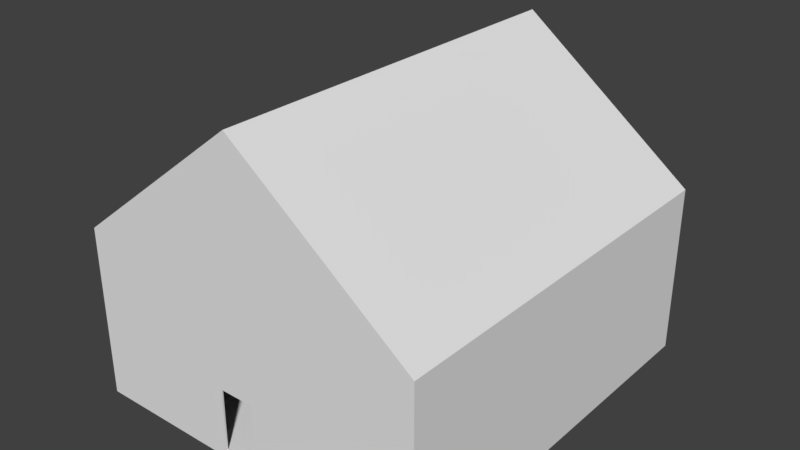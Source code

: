# Source: House.blend  (saved by Blender 2.78.0; exported with 4.5.12 LTS)
import bpy
from mathutils import Matrix  # noqa: F401  (used for matrix-valued properties, if any)

bpy.ops.wm.read_factory_settings(use_empty=True)
scene = bpy.context.scene
scene.name = 'Scene'

# ---- collections
col_collection_1 = bpy.data.collections.new('Collection 1'); scene.collection.children.link(col_collection_1)

# ---- materials (node trees are filled in below, after node groups)
mat_material = bpy.data.materials.new('Material')
mat_material.alpha_threshold = 0.0
mat_material.use_transparent_shadow = False
mat_material.roughness = 0.5
mat_material.line_color = (0.0, 0.0, 0.0, 1.0)

# ---- material node trees

# ---- world
world_world = bpy.data.worlds.new('World'); scene.world = world_world
world_world.color = (0.05088, 0.05088, 0.05088)
world_world.use_sun_shadow = False
world_world.sun_shadow_jitter_overblur = 0.0
world_world.cycles.sampling_method = 'MANUAL'

# ---- meshes
me_cube = bpy.data.meshes.new('Cube')
me_cube.from_pydata([(1.0, 1.0, -1.0), (1.0, -1.0, -1.0), (-1.0, -1.0, -1.0), (-1.0, 1.0, -1.0), (1.0, 1.0, 1.0), (1.0, -1.0, 1.0), (-1.0, -1.0, 1.0), (-1.0, 1.0, 1.0), (0.9925, 0.9925, -0.9085), (0.9925, -0.9925, -0.9085), (-0.9925, -0.9925, -0.9085), (-0.9925, 0.9925, -0.9085), (0.9925, 0.9925, 0.9282), (0.9925, -0.9925, 0.9282), (-0.9925, -0.9925, 0.9282), (-0.9925, 0.9925, 0.9282), (-0.1485, -1.0, -0.1608), (-0.1485, -0.9925, -0.1608), (-0.1485, -1.0, -0.8931), (-0.1485, -0.9925, -0.8931), (0.05308, -1.0, -0.8931), (0.05308, -0.9925, -0.8931), (0.05308, -1.0, -0.1608), (0.05308, -0.9925, -0.1608), (0.7331, 1.0, 0.6492), (0.7331, 0.9925, 0.6492), (0.7331, 1.0, 0.1258), (0.7331, 0.9925, 0.1258), (0.8759, 1.0, 0.1258), (0.8759, 0.9925, 0.1258), (0.8759, 1.0, 0.6492), (0.8759, 0.9925, 0.6492), (0.8759, 1.0, 0.3875), (-0.1117, 1.0, -0.3563), (-0.1117, 0.9925, -0.3563), (-0.1117, 1.0, -0.8526), (-0.1117, 0.9925, -0.8526), (0.0374, 1.0, -0.8526), (0.0374, 0.9925, -0.8526), (-0.1117, 0.9925, -0.466), (0.0374, 1.0, -0.3563), (0.0374, 0.9925, -0.3563), (0.0374, 1.0, -0.3733), (1.0, 1.0, 1.03), (1.0, -1.0, 1.03), (-1.0, 1.0, 1.03), (-1.0, -1.0, 1.03), (2.384e-07, 1.0, 2.629), (-5.364e-07, -1.0, 2.629), (2.384e-07, 1.0, 2.659), (-5.364e-07, -1.0, 2.659)], [], [(0, 1, 2, 3), (0, 4, 5, 1), (1, 5, 48, 6, 2, 16, 22, 20), (2, 6, 7, 3), (4, 32, 30, 24, 26, 7, 47), (8, 11, 10, 9), (8, 9, 13, 12), (9, 23, 17, 19, 10, 14, 13), (10, 11, 15, 14), (12, 15, 27, 25, 31), (12, 13, 14, 15), (21, 20, 22, 23), (18, 19, 17, 16), (20, 18, 16, 2, 1), (19, 18, 20, 21), (23, 22, 16, 17), (10, 19, 21, 23, 9), (28, 29, 31, 30, 32), (27, 26, 24, 25), (31, 29, 27, 15, 11, 39, 34, 41, 8, 12), (26, 27, 29, 28), (7, 26, 28, 32, 4, 0, 42, 40, 33, 35, 3), (30, 31, 25, 24), (37, 38, 41, 40, 42), (3, 35, 37, 42, 0), (36, 35, 33, 34, 39), (8, 41, 38, 36, 39, 11), (35, 36, 38, 37), (40, 41, 34, 33), (48, 5, 44, 50), (49, 45, 46, 50), (5, 4, 43, 44), (7, 6, 46, 45), (47, 7, 45, 49), (4, 47, 49, 43), (43, 49, 50, 44), (6, 48, 50, 46)])
_uv = me_cube.uv_layers.new(name='UVMap')
_uv.uv.foreach_set('vector', [3.018e-08, 0.4831, 0.2531, 0.4831, 0.2531, 0.7425, 0.0, 0.7425, 6.035e-08, 0.4831, 0.0, 0.2244, 0.2531, 0.2244, 0.2531, 0.4831, 0.5063, 0.9492, 0.5063, 0.6897, 0.6328, 0.4784, 0.7594, 0.6897, 0.7594, 0.9492, 0.6516, 0.8403, 0.6261, 0.8403, 0.6261, 0.9353, 0.5063, 0.0, 0.5063, 0.2587, 0.2531, 0.2587, 0.2531, 9.278e-08, 0.5063, 0.2594, 0.522, 0.18, 0.522, 0.2139, 0.54, 0.2139, 0.54, 0.146, 0.7594, 0.2594, 0.6328, 0.4707, 0.2531, 0.4831, 0.5044, 0.4831, 0.5044, 0.7406, 0.2531, 0.7406, 0.7594, 0.7725, 0.7594, 0.515, 0.9993, 0.515, 0.9993, 0.7725, 0.2406, 0.7425, 0.146, 0.8644, 0.146, 0.8905, 0.2386, 0.8905, 0.2406, 1.0, 2.263e-08, 1.0, 0.0, 0.7425, 0.9993, 0.2575, 0.9993, 0.515, 0.7594, 0.515, 0.7594, 0.2575, 1.0, 0.0, 1.0, 0.2575, 0.8903, 0.03365, 0.9565, 0.03365, 0.9565, 0.01512, 0.2531, 0.7406, 0.5044, 0.7406, 0.5044, 0.9981, 0.2531, 0.9981, 0.5044, 0.4831, 0.5053, 0.4831, 0.5053, 0.5778, 0.5044, 0.5778, 0.5053, 0.4831, 0.5063, 0.4831, 0.5063, 0.5778, 0.5053, 0.5778, 0.6261, 0.9353, 0.6516, 0.9353, 0.6516, 0.8403, 0.7594, 0.9492, 0.5063, 0.9492, 0.5053, 0.7358, 0.5044, 0.7358, 0.5044, 0.7097, 0.5053, 0.7097, 0.5053, 0.7097, 0.5063, 0.7097, 0.5063, 0.7358, 0.5053, 0.7358, 0.2406, 1.0, 0.2386, 0.8905, 0.2386, 0.8644, 0.146, 0.8644, 0.2406, 0.7425, 0.5063, 0.6455, 0.5053, 0.6455, 0.5053, 0.5778, 0.5063, 0.5778, 0.5063, 0.6116, 0.5044, 0.5778, 0.5053, 0.5778, 0.5053, 0.6455, 0.5044, 0.6455, 0.9565, 0.01512, 0.8903, 0.01512, 0.8903, 0.03365, 1.0, 0.2575, 0.7594, 0.2575, 0.8154, 0.1432, 0.8293, 0.1432, 0.8293, 0.1239, 0.7594, 3.093e-08, 1.0, 0.0, 0.2425, 0.761, 0.2416, 0.761, 0.2416, 0.7425, 0.2425, 0.7425, 0.7594, 0.2594, 0.54, 0.146, 0.522, 0.146, 0.522, 0.18, 0.5063, 0.2594, 0.5063, 1.546e-08, 0.6281, 0.0813, 0.6281, 0.0835, 0.647, 0.0835, 0.647, 0.01912, 0.7594, 0.0, 0.2406, 0.7425, 0.2416, 0.7425, 0.2416, 0.761, 0.2406, 0.761, 0.5053, 0.6455, 0.5063, 0.6455, 0.5063, 0.7097, 0.5053, 0.7097, 0.5053, 0.7075, 0.7594, 0.0, 0.647, 0.01912, 0.6281, 0.01912, 0.6281, 0.0813, 0.5063, 1.546e-08, 0.5044, 0.6455, 0.5053, 0.6455, 0.5053, 0.7097, 0.5044, 0.7097, 0.5044, 0.6955, 0.7594, 3.093e-08, 0.8293, 0.1239, 0.7665, 0.1239, 0.7665, 0.1432, 0.8154, 0.1432, 0.7594, 0.2575, 0.5053, 0.7552, 0.5044, 0.7552, 0.5044, 0.7358, 0.5053, 0.7358, 0.5053, 0.7358, 0.5063, 0.7358, 0.5063, 0.7552, 0.5053, 0.7552, 0.6328, 0.4784, 0.5063, 0.6897, 0.5063, 0.6859, 0.6328, 0.4746, 0.2531, 0.4831, 0.2531, 0.2625, 0.5063, 0.2625, 0.5063, 0.4831, 0.2531, 0.2244, 0.0, 0.2244, 0.0, 0.2206, 0.2531, 0.2206, 0.2531, 0.2587, 0.5063, 0.2587, 0.5063, 0.2625, 0.2531, 0.2625, 0.6328, 0.4707, 0.7594, 0.2594, 0.7594, 0.2633, 0.6328, 0.4746, 0.5063, 0.2594, 0.6328, 0.4707, 0.6328, 0.4746, 0.5063, 0.2633, 0.0, 0.2206, 3.018e-08, 9.278e-08, 0.2531, 0.0, 0.2531, 0.2206, 0.7594, 0.6897, 0.6328, 0.4784, 0.6328, 0.4746, 0.7594, 0.6859])
me_cube.materials.append(mat_material)
me_cube.use_remesh_preserve_volume = False
me_cube.use_remesh_preserve_attributes = False
me_cube.use_mirror_vertex_groups = False
me_cube.update()

# ---- objects
ob_cube = bpy.data.objects.new('Cube', me_cube)

# ---- transforms, parenting, visibility, modifiers, constraints
ob_cube.location = (0.0, 0.0, 0.0)
ob_cube.scale = (16.67, 18.57, 7.901)
ob_cube.lock_rotations_4d = False
ob_cube.empty_display_type = 'ARROWS'
ob_cube.lineart.crease_threshold = 0.0

# ---- collection membership
col_collection_1.objects.link(ob_cube)

# ---- scene / render settings (as saved in the file)
scene.frame_start = 1; scene.frame_end = 250; scene.frame_set(10)
scene.render.engine = 'BLENDER_EEVEE_NEXT'
scene.render.resolution_percentage = 50
scene.render.dither_intensity = 0.0
scene.cycles.use_denoising = False
scene.cycles.samples = 128
scene.cycles.sampling_pattern = 'TABULATED_SOBOL'
scene.cycles.light_sampling_threshold = 0.0
scene.cycles.use_adaptive_sampling = False
scene.cycles.use_light_tree = False
scene.cycles.blur_glossy = 0.0
scene.cycles.sample_clamp_indirect = 0.0
scene.view_settings.view_transform = 'Standard'
bpy.context.view_layer.update()

# ---- added for rendering (the .blend has no active camera and no usable light): camera, sun
cam_auto = bpy.data.cameras.new('AutoCamera')
cam_auto.lens = 50.0
cam_auto.sensor_width = 36.0
cam_auto.clip_end = 1000.0
ob_auto_camera = bpy.data.objects.new('AutoCamera', cam_auto)
scene.collection.objects.link(ob_auto_camera)
ob_auto_camera.location = (53.3617, -64.0341, 49.2418)
ob_auto_camera.rotation_euler = (1.09748, -7.21219e-08, 0.694738)
scene.camera = ob_auto_camera
light_auto_sun = bpy.data.lights.new('AutoSun', 'SUN')
light_auto_sun.energy = 3.0
light_auto_sun.angle = 0.0523599
ob_auto_sun = bpy.data.objects.new('AutoSun', light_auto_sun)
scene.collection.objects.link(ob_auto_sun)
ob_auto_sun.rotation_euler = (0.872665, 0.174533, 0.523599)
bpy.context.view_layer.update()
